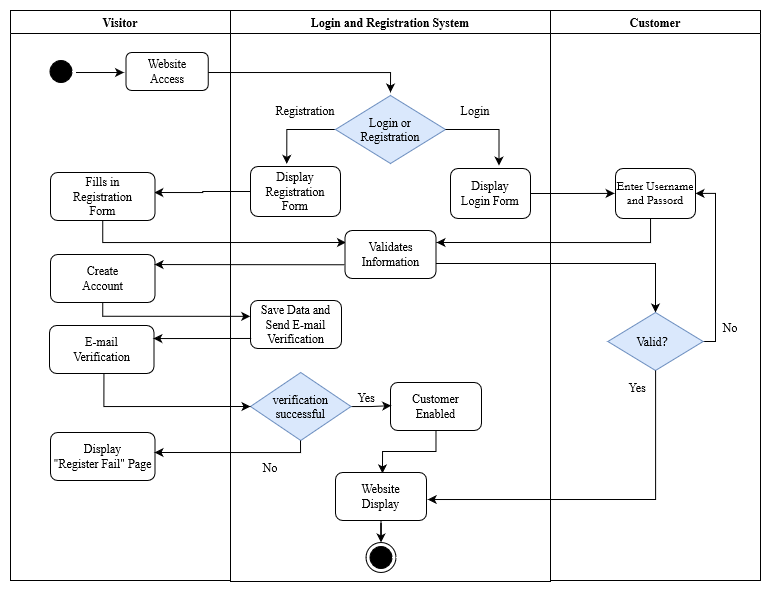

The diagram above was exported from draw.io. Its source (the exported page's mxGraphModel, read from the mxfile embedded in the PNG):
<mxGraphModel dx="827" dy="419" grid="1" gridSize="10" guides="1" tooltips="1" connect="1" arrows="1" fold="1" page="1" pageScale="1" pageWidth="1169" pageHeight="826" background="none" math="0" shadow="0">
  <root>
    <mxCell id="0" />
    <mxCell id="1" parent="0" />
    <mxCell id="oDV0SuyUZyvY1McJ3fXZ-118" style="edgeStyle=orthogonalEdgeStyle;rounded=0;orthogonalLoop=1;jettySize=auto;html=1;entryX=-0.011;entryY=0.498;entryDx=0;entryDy=0;entryPerimeter=0;fontFamily=Garamond;" edge="1" parent="1" source="oDV0SuyUZyvY1McJ3fXZ-72" target="oDV0SuyUZyvY1McJ3fXZ-94">
      <mxGeometry relative="1" as="geometry" />
    </mxCell>
    <mxCell id="oDV0SuyUZyvY1McJ3fXZ-115" style="edgeStyle=orthogonalEdgeStyle;rounded=0;orthogonalLoop=1;jettySize=auto;html=1;fontFamily=Garamond;entryX=0.5;entryY=0;entryDx=0;entryDy=0;" edge="1" parent="1" target="oDV0SuyUZyvY1McJ3fXZ-114">
      <mxGeometry relative="1" as="geometry">
        <mxPoint x="580" y="391" as="sourcePoint" />
        <mxPoint x="837" y="381" as="targetPoint" />
        <Array as="points">
          <mxPoint x="580" y="381" />
          <mxPoint x="845" y="381" />
        </Array>
      </mxGeometry>
    </mxCell>
    <mxCell id="oDV0SuyUZyvY1McJ3fXZ-113" style="edgeStyle=orthogonalEdgeStyle;rounded=0;orthogonalLoop=1;jettySize=auto;html=1;fontFamily=Garamond;" edge="1" parent="1">
      <mxGeometry relative="1" as="geometry">
        <mxPoint x="845" y="311" as="sourcePoint" />
        <mxPoint x="626" y="360" as="targetPoint" />
        <Array as="points">
          <mxPoint x="840" y="311" />
          <mxPoint x="840" y="360" />
        </Array>
      </mxGeometry>
    </mxCell>
    <mxCell id="oDV0SuyUZyvY1McJ3fXZ-63" style="edgeStyle=orthogonalEdgeStyle;rounded=0;orthogonalLoop=1;jettySize=auto;html=1;" edge="1" parent="1">
      <mxGeometry relative="1" as="geometry">
        <mxPoint x="580" y="210" as="targetPoint" />
        <mxPoint x="360" y="190" as="sourcePoint" />
        <Array as="points">
          <mxPoint x="580" y="190" />
        </Array>
      </mxGeometry>
    </mxCell>
    <mxCell id="oDV0SuyUZyvY1McJ3fXZ-108" style="edgeStyle=orthogonalEdgeStyle;rounded=0;orthogonalLoop=1;jettySize=auto;html=1;entryX=-0.003;entryY=0.33;entryDx=0;entryDy=0;entryPerimeter=0;" edge="1" parent="1" source="oDV0SuyUZyvY1McJ3fXZ-76" target="oDV0SuyUZyvY1McJ3fXZ-80">
      <mxGeometry relative="1" as="geometry">
        <mxPoint x="420" y="434" as="targetPoint" />
        <Array as="points">
          <mxPoint x="292" y="434" />
        </Array>
      </mxGeometry>
    </mxCell>
    <mxCell id="oDV0SuyUZyvY1McJ3fXZ-107" style="edgeStyle=orthogonalEdgeStyle;rounded=0;orthogonalLoop=1;jettySize=auto;html=1;entryX=0.011;entryY=0.25;entryDx=0;entryDy=0;entryPerimeter=0;" edge="1" parent="1" source="oDV0SuyUZyvY1McJ3fXZ-70" target="oDV0SuyUZyvY1McJ3fXZ-73">
      <mxGeometry relative="1" as="geometry">
        <mxPoint x="420" y="360" as="targetPoint" />
        <Array as="points">
          <mxPoint x="292" y="360" />
        </Array>
      </mxGeometry>
    </mxCell>
    <mxCell id="oDV0SuyUZyvY1McJ3fXZ-99" style="edgeStyle=orthogonalEdgeStyle;rounded=0;orthogonalLoop=1;jettySize=auto;html=1;entryX=0.993;entryY=0.417;entryDx=0;entryDy=0;entryPerimeter=0;" edge="1" parent="1" source="oDV0SuyUZyvY1McJ3fXZ-71" target="oDV0SuyUZyvY1McJ3fXZ-70">
      <mxGeometry relative="1" as="geometry" />
    </mxCell>
    <mxCell id="2" value="Visitor" style="swimlane;whiteSpace=wrap;fontFamily=Times New Roman;" parent="1" vertex="1">
      <mxGeometry x="200" y="128" width="220" height="570" as="geometry" />
    </mxCell>
    <mxCell id="oDV0SuyUZyvY1McJ3fXZ-62" style="edgeStyle=orthogonalEdgeStyle;rounded=0;orthogonalLoop=1;jettySize=auto;html=1;entryX=-0.024;entryY=0.395;entryDx=0;entryDy=0;entryPerimeter=0;" edge="1" parent="2">
      <mxGeometry relative="1" as="geometry">
        <mxPoint x="65.49999666666622" y="62.00999999999999" as="sourcePoint" />
        <mxPoint x="113.52600000000007" y="62.00999999999999" as="targetPoint" />
      </mxGeometry>
    </mxCell>
    <mxCell id="oDV0SuyUZyvY1McJ3fXZ-60" value="v" style="ellipse;shape=startState;fillColor=#000000;strokeColor=#000000;" vertex="1" parent="2">
      <mxGeometry x="35.5" y="46" width="30" height="30" as="geometry" />
    </mxCell>
    <mxCell id="oDV0SuyUZyvY1McJ3fXZ-61" value="&lt;div&gt;Website &lt;br&gt;&lt;/div&gt;&lt;div&gt;Access&lt;br&gt;&lt;/div&gt;" style="rounded=1;whiteSpace=wrap;html=1;strokeColor=#000000;fillColor=#FFFFFF;fontFamily=Times New Roman;" vertex="1" parent="2">
      <mxGeometry x="115.5" y="42" width="82.25" height="38" as="geometry" />
    </mxCell>
    <mxCell id="oDV0SuyUZyvY1McJ3fXZ-70" value="Fills in &lt;br&gt;Registration &lt;br&gt;Form" style="rounded=1;whiteSpace=wrap;html=1;strokeColor=#000000;fillColor=#FFFFFF;fontFamily=Times New Roman;" vertex="1" parent="2">
      <mxGeometry x="40" y="162" width="104.5" height="48" as="geometry" />
    </mxCell>
    <mxCell id="oDV0SuyUZyvY1McJ3fXZ-76" value="&lt;div&gt;Create&lt;/div&gt;&lt;div&gt;Account&lt;br&gt;&lt;/div&gt;" style="rounded=1;whiteSpace=wrap;html=1;strokeColor=#000000;fillColor=#FFFFFF;fontFamily=Times New Roman;" vertex="1" parent="2">
      <mxGeometry x="40" y="244" width="104.5" height="48" as="geometry" />
    </mxCell>
    <mxCell id="oDV0SuyUZyvY1McJ3fXZ-84" value="&lt;div&gt;E-mail &lt;br&gt;&lt;/div&gt;&lt;div&gt;Verification&lt;/div&gt;" style="rounded=1;whiteSpace=wrap;html=1;strokeColor=#000000;fillColor=#FFFFFF;fontFamily=Times New Roman;" vertex="1" parent="2">
      <mxGeometry x="39" y="315" width="104.5" height="48" as="geometry" />
    </mxCell>
    <mxCell id="oDV0SuyUZyvY1McJ3fXZ-90" value="&lt;div&gt;Display &lt;br&gt;&lt;/div&gt;&lt;div&gt;&quot;Register Fail&quot; Page&lt;/div&gt;" style="rounded=1;whiteSpace=wrap;html=1;strokeColor=#000000;fillColor=#FFFFFF;fontFamily=Times New Roman;" vertex="1" parent="2">
      <mxGeometry x="40" y="422" width="104.5" height="48" as="geometry" />
    </mxCell>
    <mxCell id="3" value="Login and Registration System" style="swimlane;whiteSpace=wrap;fontFamily=Times New Roman;" parent="1" vertex="1">
      <mxGeometry x="420" y="128" width="320" height="571" as="geometry">
        <mxRectangle x="444.5" y="128" width="210" height="30" as="alternateBounds" />
      </mxGeometry>
    </mxCell>
    <mxCell id="oDV0SuyUZyvY1McJ3fXZ-121" style="edgeStyle=orthogonalEdgeStyle;rounded=0;orthogonalLoop=1;jettySize=auto;html=1;entryX=0.516;entryY=0.019;entryDx=0;entryDy=0;entryPerimeter=0;fontFamily=Garamond;" edge="1" parent="3" source="oDV0SuyUZyvY1McJ3fXZ-86" target="oDV0SuyUZyvY1McJ3fXZ-120">
      <mxGeometry relative="1" as="geometry" />
    </mxCell>
    <mxCell id="oDV0SuyUZyvY1McJ3fXZ-53" style="edgeStyle=orthogonalEdgeStyle;rounded=0;orthogonalLoop=1;jettySize=auto;html=1;entryX=0.403;entryY=-0.053;entryDx=0;entryDy=0;entryPerimeter=0;" edge="1" parent="3" source="oDV0SuyUZyvY1McJ3fXZ-41" target="oDV0SuyUZyvY1McJ3fXZ-71">
      <mxGeometry relative="1" as="geometry">
        <mxPoint x="56.039999999999964" y="163" as="targetPoint" />
        <Array as="points">
          <mxPoint x="56" y="119" />
        </Array>
      </mxGeometry>
    </mxCell>
    <mxCell id="oDV0SuyUZyvY1McJ3fXZ-41" value="Login or &#10;Registration" style="rhombus;fillColor=#dae8fc;strokeColor=#6c8ebf;fontFamily=Times New Roman;" vertex="1" parent="3">
      <mxGeometry x="105" y="85" width="110" height="68" as="geometry" />
    </mxCell>
    <mxCell id="oDV0SuyUZyvY1McJ3fXZ-49" style="edgeStyle=orthogonalEdgeStyle;rounded=0;orthogonalLoop=1;jettySize=auto;html=1;entryX=0.606;entryY=-0.058;entryDx=0;entryDy=0;entryPerimeter=0;exitX=1;exitY=0.5;exitDx=0;exitDy=0;" edge="1" parent="3" source="oDV0SuyUZyvY1McJ3fXZ-41" target="oDV0SuyUZyvY1McJ3fXZ-72">
      <mxGeometry relative="1" as="geometry">
        <mxPoint x="268.67499999999995" y="164" as="targetPoint" />
      </mxGeometry>
    </mxCell>
    <mxCell id="oDV0SuyUZyvY1McJ3fXZ-71" value="Display &lt;br&gt;Registration&lt;br&gt;Form" style="rounded=1;whiteSpace=wrap;html=1;strokeColor=#000000;fillColor=#FFFFFF;fontFamily=Times New Roman;" vertex="1" parent="3">
      <mxGeometry x="20" y="156" width="90" height="50" as="geometry" />
    </mxCell>
    <mxCell id="oDV0SuyUZyvY1McJ3fXZ-72" value="Display &lt;br&gt;Login Form" style="rounded=1;whiteSpace=wrap;html=1;strokeColor=#000000;fillColor=#FFFFFF;fontFamily=Times New Roman;" vertex="1" parent="3">
      <mxGeometry x="220" y="158" width="80" height="50" as="geometry" />
    </mxCell>
    <mxCell id="oDV0SuyUZyvY1McJ3fXZ-73" value="Validates&lt;br&gt;Information" style="rounded=1;whiteSpace=wrap;html=1;strokeColor=#000000;fillColor=#FFFFFF;fontFamily=Times New Roman;" vertex="1" parent="3">
      <mxGeometry x="114.5" y="220" width="91" height="48" as="geometry" />
    </mxCell>
    <mxCell id="oDV0SuyUZyvY1McJ3fXZ-80" value="Save Data and Send E-mail Verification" style="rounded=1;whiteSpace=wrap;html=1;strokeColor=#000000;fillColor=#FFFFFF;fontFamily=Times New Roman;" vertex="1" parent="3">
      <mxGeometry x="20" y="290" width="91" height="48" as="geometry" />
    </mxCell>
    <mxCell id="oDV0SuyUZyvY1McJ3fXZ-86" value="&lt;div&gt;Customer&lt;/div&gt;&lt;div&gt;Enabled&lt;br&gt;&lt;/div&gt;" style="rounded=1;whiteSpace=wrap;html=1;strokeColor=#000000;fillColor=#FFFFFF;fontFamily=Times New Roman;" vertex="1" parent="3">
      <mxGeometry x="160" y="372" width="91" height="48" as="geometry" />
    </mxCell>
    <mxCell id="oDV0SuyUZyvY1McJ3fXZ-92" style="edgeStyle=orthogonalEdgeStyle;rounded=0;orthogonalLoop=1;jettySize=auto;html=1;entryX=0.008;entryY=0.482;entryDx=0;entryDy=0;entryPerimeter=0;" edge="1" parent="3" source="oDV0SuyUZyvY1McJ3fXZ-88" target="oDV0SuyUZyvY1McJ3fXZ-86">
      <mxGeometry relative="1" as="geometry" />
    </mxCell>
    <mxCell id="oDV0SuyUZyvY1McJ3fXZ-88" value="verification&#10;successful" style="rhombus;fillColor=#dae8fc;strokeColor=#6c8ebf;fontFamily=Times New Roman;" vertex="1" parent="3">
      <mxGeometry x="20" y="362" width="100.5" height="68" as="geometry" />
    </mxCell>
    <mxCell id="oDV0SuyUZyvY1McJ3fXZ-123" style="edgeStyle=orthogonalEdgeStyle;rounded=0;orthogonalLoop=1;jettySize=auto;html=1;fontFamily=Garamond;" edge="1" parent="3" source="oDV0SuyUZyvY1McJ3fXZ-120" target="38">
      <mxGeometry relative="1" as="geometry" />
    </mxCell>
    <mxCell id="oDV0SuyUZyvY1McJ3fXZ-120" value="&lt;div&gt;Website&lt;/div&gt;&lt;div&gt;Display&lt;br&gt;&lt;/div&gt;" style="rounded=1;whiteSpace=wrap;html=1;strokeColor=#000000;fillColor=#FFFFFF;fontFamily=Times New Roman;" vertex="1" parent="3">
      <mxGeometry x="105" y="462" width="91" height="48" as="geometry" />
    </mxCell>
    <mxCell id="38" value="" style="ellipse;shape=endState;fillColor=#000000;strokeColor=#000000;" parent="3" vertex="1">
      <mxGeometry x="135.5" y="532" width="30" height="30" as="geometry" />
    </mxCell>
    <mxCell id="oDV0SuyUZyvY1McJ3fXZ-124" value="Registration" style="text;html=1;strokeColor=none;fillColor=none;align=center;verticalAlign=middle;whiteSpace=wrap;rounded=0;fontFamily=Times New Roman;" vertex="1" parent="3">
      <mxGeometry x="45" y="85" width="60" height="30" as="geometry" />
    </mxCell>
    <mxCell id="oDV0SuyUZyvY1McJ3fXZ-125" value="Login" style="text;html=1;strokeColor=none;fillColor=none;align=center;verticalAlign=middle;whiteSpace=wrap;rounded=0;fontFamily=Times New Roman;" vertex="1" parent="3">
      <mxGeometry x="215" y="85" width="60" height="30" as="geometry" />
    </mxCell>
    <mxCell id="oDV0SuyUZyvY1McJ3fXZ-126" value="Yes" style="text;html=1;strokeColor=none;fillColor=none;align=center;verticalAlign=middle;whiteSpace=wrap;rounded=0;fontFamily=Times New Roman;" vertex="1" parent="3">
      <mxGeometry x="105.5" y="372" width="60" height="30" as="geometry" />
    </mxCell>
    <mxCell id="oDV0SuyUZyvY1McJ3fXZ-127" value="No" style="text;html=1;strokeColor=none;fillColor=none;align=center;verticalAlign=middle;whiteSpace=wrap;rounded=0;fontFamily=Times New Roman;" vertex="1" parent="3">
      <mxGeometry x="10" y="442" width="60" height="30" as="geometry" />
    </mxCell>
    <mxCell id="4" value="Customer" style="swimlane;whiteSpace=wrap;fontFamily=Times New Roman;" parent="1" vertex="1">
      <mxGeometry x="740" y="128" width="210" height="570" as="geometry" />
    </mxCell>
    <mxCell id="oDV0SuyUZyvY1McJ3fXZ-94" value="Enter Username and Passord" style="rounded=1;whiteSpace=wrap;html=1;strokeColor=#000000;fillColor=#FFFFFF;fontFamily=Garamond;" vertex="1" parent="4">
      <mxGeometry x="65" y="158" width="80" height="50" as="geometry" />
    </mxCell>
    <mxCell id="oDV0SuyUZyvY1McJ3fXZ-119" style="edgeStyle=orthogonalEdgeStyle;rounded=0;orthogonalLoop=1;jettySize=auto;html=1;entryX=1;entryY=0.498;entryDx=0;entryDy=0;entryPerimeter=0;fontFamily=Garamond;" edge="1" parent="4" source="oDV0SuyUZyvY1McJ3fXZ-114" target="oDV0SuyUZyvY1McJ3fXZ-94">
      <mxGeometry relative="1" as="geometry">
        <Array as="points">
          <mxPoint x="165" y="331" />
          <mxPoint x="165" y="183" />
        </Array>
      </mxGeometry>
    </mxCell>
    <mxCell id="oDV0SuyUZyvY1McJ3fXZ-114" value="Valid？" style="rhombus;fillColor=#dae8fc;strokeColor=#6c8ebf;fontFamily=Times New Roman;" vertex="1" parent="4">
      <mxGeometry x="57.37" y="302" width="95.25" height="58" as="geometry" />
    </mxCell>
    <mxCell id="oDV0SuyUZyvY1McJ3fXZ-128" value="Yes" style="text;html=1;strokeColor=none;fillColor=none;align=center;verticalAlign=middle;whiteSpace=wrap;rounded=0;fontFamily=Times New Roman;" vertex="1" parent="4">
      <mxGeometry x="57.370000000000005" y="362" width="60" height="30" as="geometry" />
    </mxCell>
    <mxCell id="oDV0SuyUZyvY1McJ3fXZ-129" value="No" style="text;html=1;strokeColor=none;fillColor=none;align=center;verticalAlign=middle;whiteSpace=wrap;rounded=0;fontFamily=Times New Roman;" vertex="1" parent="4">
      <mxGeometry x="150" y="302" width="60" height="30" as="geometry" />
    </mxCell>
    <mxCell id="oDV0SuyUZyvY1McJ3fXZ-89" style="edgeStyle=orthogonalEdgeStyle;rounded=0;orthogonalLoop=1;jettySize=auto;html=1;entryX=0;entryY=0.5;entryDx=0;entryDy=0;exitX=0.521;exitY=1.001;exitDx=0;exitDy=0;exitPerimeter=0;" edge="1" parent="1" source="oDV0SuyUZyvY1McJ3fXZ-84" target="oDV0SuyUZyvY1McJ3fXZ-88">
      <mxGeometry relative="1" as="geometry">
        <mxPoint x="282" y="500" as="sourcePoint" />
        <Array as="points">
          <mxPoint x="294" y="524" />
        </Array>
      </mxGeometry>
    </mxCell>
    <mxCell id="oDV0SuyUZyvY1McJ3fXZ-109" style="edgeStyle=orthogonalEdgeStyle;rounded=0;orthogonalLoop=1;jettySize=auto;html=1;exitX=-0.004;exitY=0.714;exitDx=0;exitDy=0;exitPerimeter=0;" edge="1" parent="1" source="oDV0SuyUZyvY1McJ3fXZ-73">
      <mxGeometry relative="1" as="geometry">
        <mxPoint x="344" y="382" as="targetPoint" />
        <Array as="points">
          <mxPoint x="344" y="382" />
        </Array>
      </mxGeometry>
    </mxCell>
    <mxCell id="oDV0SuyUZyvY1McJ3fXZ-110" style="edgeStyle=orthogonalEdgeStyle;rounded=0;orthogonalLoop=1;jettySize=auto;html=1;exitX=0.008;exitY=0.791;exitDx=0;exitDy=0;exitPerimeter=0;entryX=0.994;entryY=0.27;entryDx=0;entryDy=0;entryPerimeter=0;" edge="1" parent="1" source="oDV0SuyUZyvY1McJ3fXZ-80" target="oDV0SuyUZyvY1McJ3fXZ-84">
      <mxGeometry relative="1" as="geometry">
        <mxPoint x="448.63599999999997" y="392.27199999999993" as="sourcePoint" />
        <mxPoint x="354" y="392" as="targetPoint" />
        <Array as="points">
          <mxPoint x="350" y="456" />
          <mxPoint x="350" y="456" />
        </Array>
      </mxGeometry>
    </mxCell>
    <mxCell id="oDV0SuyUZyvY1McJ3fXZ-111" style="edgeStyle=orthogonalEdgeStyle;rounded=0;orthogonalLoop=1;jettySize=auto;html=1;" edge="1" parent="1">
      <mxGeometry relative="1" as="geometry">
        <mxPoint x="490" y="558" as="sourcePoint" />
        <mxPoint x="344" y="570" as="targetPoint" />
        <Array as="points">
          <mxPoint x="490" y="558" />
          <mxPoint x="490" y="570" />
        </Array>
      </mxGeometry>
    </mxCell>
    <mxCell id="oDV0SuyUZyvY1McJ3fXZ-122" style="edgeStyle=orthogonalEdgeStyle;rounded=0;orthogonalLoop=1;jettySize=auto;html=1;entryX=1.013;entryY=0.563;entryDx=0;entryDy=0;entryPerimeter=0;fontFamily=Garamond;" edge="1" parent="1" source="oDV0SuyUZyvY1McJ3fXZ-114" target="oDV0SuyUZyvY1McJ3fXZ-120">
      <mxGeometry relative="1" as="geometry">
        <Array as="points">
          <mxPoint x="845" y="617" />
        </Array>
      </mxGeometry>
    </mxCell>
  </root>
</mxGraphModel>